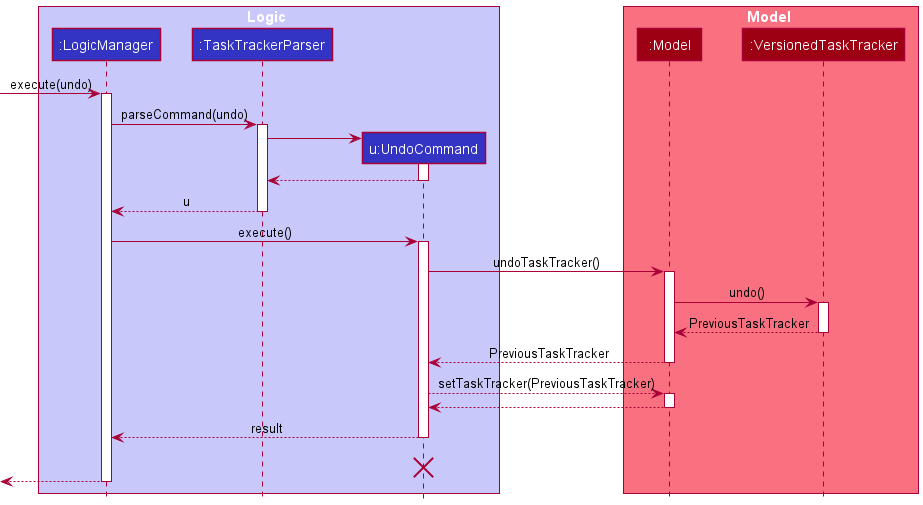

The diagram above was rendered by PlantUML. Its source (embedded in the PNG):
@startuml
!include style.puml

box Logic LOGIC_COLOR_T1
participant ":LogicManager" as LogicManager LOGIC_COLOR
participant ":TaskTrackerParser" as TaskTrackerParser LOGIC_COLOR
participant "u:UndoCommand" as UndoCommand LOGIC_COLOR
end box

box Model MODEL_COLOR_T1
participant ":Model" as Model MODEL_COLOR
participant ":VersionedTaskTracker" as VersionedTaskTracker MODEL_COLOR
end box
[-> LogicManager : execute(undo)
activate LogicManager

LogicManager -> TaskTrackerParser : parseCommand(undo)
activate TaskTrackerParser

create UndoCommand
TaskTrackerParser -> UndoCommand
activate UndoCommand

UndoCommand --> TaskTrackerParser
deactivate UndoCommand

TaskTrackerParser --> LogicManager : u
deactivate TaskTrackerParser

LogicManager -> UndoCommand : execute()
activate UndoCommand

UndoCommand -> Model : undoTaskTracker()
activate Model

Model -> VersionedTaskTracker : undo()
activate VersionedTaskTracker

VersionedTaskTracker --> Model : PreviousTaskTracker
deactivate VersionedTaskTracker

Model --> UndoCommand : PreviousTaskTracker
deactivate Model

UndoCommand --> Model : setTaskTracker(PreviousTaskTracker)
activate Model
Model --> UndoCommand
deactivate Model
UndoCommand --> LogicManager : result
deactivate UndoCommand
UndoCommand -[hidden]-> LogicManager : result
destroy UndoCommand

[<--LogicManager
deactivate LogicManager
@enduml